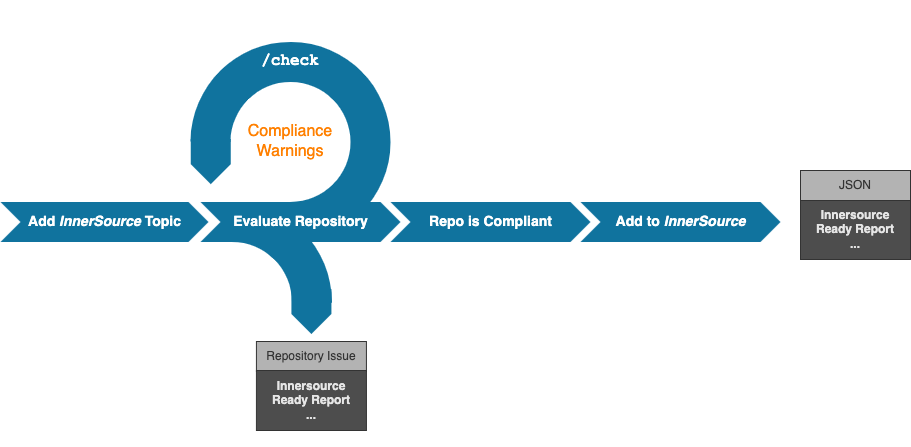

The diagram above was exported from draw.io. Its source (the exported page's mxGraphModel, read from the mxfile embedded in the PNG):
<mxGraphModel dx="1091" dy="523" grid="1" gridSize="10" guides="1" tooltips="1" connect="1" arrows="1" fold="1" page="1" pageScale="1" pageWidth="1100" pageHeight="850" background="none" math="0" shadow="0">
  <root>
    <mxCell id="0" />
    <mxCell id="1" parent="0" />
    <mxCell id="brf7tR4pHE1us93a3u3g-14" value="" style="group" parent="1" vertex="1" connectable="0">
      <mxGeometry x="188.5786437626905" y="39.998643762690506" width="282.842712474619" height="445.0013562373095" as="geometry" />
    </mxCell>
    <mxCell id="brf7tR4pHE1us93a3u3g-13" value="" style="group" parent="brf7tR4pHE1us93a3u3g-14" vertex="1" connectable="0">
      <mxGeometry width="282.842712474619" height="445.0013562373095" as="geometry" />
    </mxCell>
    <mxCell id="brf7tR4pHE1us93a3u3g-2" value="" style="verticalLabelPosition=bottom;verticalAlign=top;html=1;shape=mxgraph.basic.partConcEllipse;fillColor=#10739E;strokeColor=none;startAngle=0.3762531626299647;endAngle=0.125;arcWidth=0.4;rotation=135;" parent="brf7tR4pHE1us93a3u3g-13" vertex="1">
      <mxGeometry x="41.42135623730951" y="41.42135623730951" width="200" height="200" as="geometry" />
    </mxCell>
    <mxCell id="brf7tR4pHE1us93a3u3g-6" value="&lt;font color=&quot;#ff8000&quot;&gt;Compliance&lt;br style=&quot;font-size: 16px&quot;&gt;Warnings&lt;/font&gt;" style="text;html=1;strokeColor=none;fillColor=none;align=center;verticalAlign=middle;whiteSpace=wrap;rounded=0;fontSize=16;" parent="brf7tR4pHE1us93a3u3g-13" vertex="1">
      <mxGeometry x="96.42135623730951" y="131.4213562373095" width="90" height="20" as="geometry" />
    </mxCell>
    <mxCell id="brf7tR4pHE1us93a3u3g-15" value="&lt;font face=&quot;Courier New&quot;&gt;&lt;b&gt;/check&lt;/b&gt;&lt;/font&gt;" style="text;html=1;strokeColor=none;fillColor=none;align=center;verticalAlign=middle;whiteSpace=wrap;rounded=0;fontSize=16;fontColor=#FFFFFF;" parent="brf7tR4pHE1us93a3u3g-13" vertex="1">
      <mxGeometry x="121.42135623730951" y="51.42135623730951" width="40" height="20" as="geometry" />
    </mxCell>
    <mxCell id="28" value="" style="group" vertex="1" connectable="0" parent="brf7tR4pHE1us93a3u3g-13">
      <mxGeometry x="-58.579999999999984" y="160" width="330.0013562373095" height="282.842712474619" as="geometry" />
    </mxCell>
    <mxCell id="26" value="" style="verticalLabelPosition=bottom;verticalAlign=top;html=1;shape=mxgraph.basic.partConcEllipse;fillColor=#10739E;strokeColor=none;startAngle=0.625;endAngle=0.8761449798372287;arcWidth=0.4;rotation=135;" vertex="1" parent="28">
      <mxGeometry x="41.42135623730951" y="41.42135623730951" width="200" height="200" as="geometry" />
    </mxCell>
    <mxCell id="29" value="" style="html=1;shape=mxgraph.infographic.ribbonSimple;notch1=0;notch2=20;fillColor=#10739E;strokeColor=none;align=center;verticalAlign=middle;fontColor=#ffffff;fontSize=14;fontStyle=1;rotation=90;" vertex="1" parent="28">
      <mxGeometry x="198.4213562373095" y="131.0013562373095" width="45" height="40" as="geometry" />
    </mxCell>
    <mxCell id="8" value="&lt;font color=&quot;#333333&quot;&gt;Repository Issue&lt;/font&gt;" style="rounded=0;whiteSpace=wrap;html=1;labelBackgroundColor=none;fontColor=#E6E6E6;strokeColor=#333333;fillColor=#B3B3B3;" parent="28" vertex="1">
      <mxGeometry x="165.9213562373095" y="181.0013562373095" width="110" height="30" as="geometry" />
    </mxCell>
    <mxCell id="7" value="&lt;font color=&quot;#e6e6e6&quot;&gt;&lt;span style=&quot;font-family: &amp;#34;helvetica&amp;#34; ; font-size: 12px ; font-style: normal ; font-weight: 700 ; letter-spacing: normal ; text-align: center ; text-indent: 0px ; text-transform: none ; word-spacing: 0px ; display: inline ; float: none&quot;&gt;Innersource&lt;/span&gt;&lt;br style=&quot;font-family: &amp;#34;helvetica&amp;#34; ; font-size: 12px ; font-style: normal ; font-weight: 700 ; letter-spacing: normal ; text-align: center ; text-indent: 0px ; text-transform: none ; word-spacing: 0px&quot;&gt;&lt;span style=&quot;font-family: &amp;#34;helvetica&amp;#34; ; font-size: 12px ; font-style: normal ; font-weight: 700 ; letter-spacing: normal ; text-align: center ; text-indent: 0px ; text-transform: none ; word-spacing: 0px ; display: inline ; float: none&quot;&gt;Ready Report&lt;/span&gt;&lt;br style=&quot;font-family: &amp;#34;helvetica&amp;#34; ; font-size: 12px ; font-style: normal ; font-weight: 700 ; letter-spacing: normal ; text-align: center ; text-indent: 0px ; text-transform: none ; word-spacing: 0px&quot;&gt;&lt;span style=&quot;font-family: &amp;#34;helvetica&amp;#34; ; font-size: 12px ; font-style: normal ; font-weight: 700 ; letter-spacing: normal ; text-align: center ; text-indent: 0px ; text-transform: none ; word-spacing: 0px ; display: inline ; float: none&quot;&gt;...&lt;/span&gt;&lt;/font&gt;" style="rounded=0;whiteSpace=wrap;html=1;labelBackgroundColor=none;fontColor=#99FFFF;strokeColor=#333333;fillColor=#4D4D4D;" parent="brf7tR4pHE1us93a3u3g-13" vertex="1">
      <mxGeometry x="107.34135623730951" y="370.0013562373095" width="110" height="60" as="geometry" />
    </mxCell>
    <mxCell id="brf7tR4pHE1us93a3u3g-8" value="" style="html=1;shape=mxgraph.infographic.ribbonSimple;notch1=0;notch2=20;fillColor=#10739E;strokeColor=none;align=center;verticalAlign=middle;fontColor=#ffffff;fontSize=14;fontStyle=1;rotation=90;" parent="brf7tR4pHE1us93a3u3g-14" vertex="1">
      <mxGeometry x="39.17135623730951" y="141.1713562373095" width="45" height="40" as="geometry" />
    </mxCell>
    <mxCell id="brf7tR4pHE1us93a3u3g-3" value="Evaluate Repository" style="html=1;shape=mxgraph.infographic.ribbonSimple;notch1=20;notch2=20;fillColor=#10739E;strokeColor=none;align=center;verticalAlign=middle;fontColor=#ffffff;fontSize=14;fontStyle=1;" parent="1" vertex="1">
      <mxGeometry x="240" y="241.42000000000002" width="200" height="40" as="geometry" />
    </mxCell>
    <mxCell id="brf7tR4pHE1us93a3u3g-4" value="Repo is Compliant" style="html=1;shape=mxgraph.infographic.ribbonSimple;notch1=20;notch2=20;fillColor=#10739E;strokeColor=none;align=center;verticalAlign=middle;fontColor=#ffffff;fontSize=14;fontStyle=1;" parent="1" vertex="1">
      <mxGeometry x="430" y="241.42000000000002" width="200" height="40" as="geometry" />
    </mxCell>
    <mxCell id="brf7tR4pHE1us93a3u3g-5" value="Add&amp;nbsp;&lt;i&gt;InnerSource&amp;nbsp;&lt;/i&gt;Topic" style="html=1;shape=mxgraph.infographic.ribbonSimple;notch1=20;notch2=20;fillColor=#10739E;strokeColor=none;align=center;verticalAlign=middle;fontColor=#ffffff;fontSize=14;fontStyle=1;" parent="1" vertex="1">
      <mxGeometry x="40" y="241.42000000000002" width="208" height="40" as="geometry" />
    </mxCell>
    <mxCell id="brf7tR4pHE1us93a3u3g-12" value="Add to &lt;i&gt;InnerSource&lt;/i&gt;" style="html=1;shape=mxgraph.infographic.ribbonSimple;notch1=20;notch2=20;fillColor=#10739E;strokeColor=none;align=center;verticalAlign=middle;fontColor=#ffffff;fontSize=14;fontStyle=1;" parent="1" vertex="1">
      <mxGeometry x="620" y="241.42000000000002" width="200" height="40" as="geometry" />
    </mxCell>
    <mxCell id="11" value="" style="group" parent="1" vertex="1" connectable="0">
      <mxGeometry x="840" y="210" width="110" height="90" as="geometry" />
    </mxCell>
    <mxCell id="12" value="&lt;font&gt;&lt;span style=&quot;font-family: &amp;quot;helvetica&amp;quot; ; font-size: 12px ; font-style: normal ; font-weight: 700 ; letter-spacing: normal ; text-align: center ; text-indent: 0px ; text-transform: none ; word-spacing: 0px ; display: inline ; float: none&quot;&gt;Innersource&lt;/span&gt;&lt;br style=&quot;font-family: &amp;quot;helvetica&amp;quot; ; font-size: 12px ; font-style: normal ; font-weight: 700 ; letter-spacing: normal ; text-align: center ; text-indent: 0px ; text-transform: none ; word-spacing: 0px&quot;&gt;&lt;span style=&quot;font-family: &amp;quot;helvetica&amp;quot; ; font-size: 12px ; font-style: normal ; font-weight: 700 ; letter-spacing: normal ; text-align: center ; text-indent: 0px ; text-transform: none ; word-spacing: 0px ; display: inline ; float: none&quot;&gt;Ready Report&lt;/span&gt;&lt;br style=&quot;font-family: &amp;quot;helvetica&amp;quot; ; font-size: 12px ; font-style: normal ; font-weight: 700 ; letter-spacing: normal ; text-align: center ; text-indent: 0px ; text-transform: none ; word-spacing: 0px&quot;&gt;&lt;span style=&quot;font-family: &amp;quot;helvetica&amp;quot; ; font-size: 12px ; font-style: normal ; font-weight: 700 ; letter-spacing: normal ; text-align: center ; text-indent: 0px ; text-transform: none ; word-spacing: 0px ; display: inline ; float: none&quot;&gt;...&lt;/span&gt;&lt;/font&gt;" style="rounded=0;whiteSpace=wrap;html=1;labelBackgroundColor=none;fontColor=#E6E6E6;strokeColor=#333333;fillColor=#4D4D4D;" parent="11" vertex="1">
      <mxGeometry y="29" width="110" height="60" as="geometry" />
    </mxCell>
    <mxCell id="13" value="&lt;font color=&quot;#333333&quot;&gt;JSON&lt;/font&gt;" style="rounded=0;whiteSpace=wrap;html=1;labelBackgroundColor=none;fontColor=#E6E6E6;strokeColor=#333333;fillColor=#B3B3B3;" parent="11" vertex="1">
      <mxGeometry width="110" height="30" as="geometry" />
    </mxCell>
  </root>
</mxGraphModel>